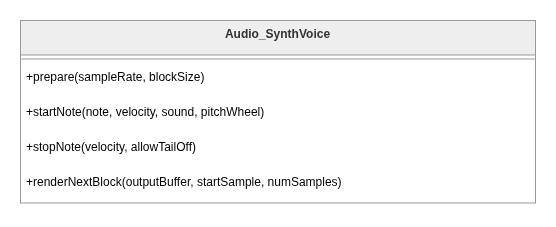

The diagram above was exported from draw.io. Its source (the exported page's mxGraphModel, read from the mxfile embedded in the PNG):
<mxGraphModel dx="1885" dy="960" grid="1" gridSize="10" guides="1" tooltips="1" connect="1" arrows="1" fold="1" page="1" pageScale="1" pageWidth="850" pageHeight="1100" math="0" shadow="0">
  <root>
    <mxCell id="0" />
    <mxCell id="1" parent="0" />
    <mxCell id="2" parent="1" style="swimlane;fontStyle=1;align=center;verticalAlign=top;childLayout=stackLayout;horizontal=1;startSize=34.54545454545455;horizontalStack=0;resizeParent=1;resizeParentMax=0;resizeLast=0;collapsible=0;marginBottom=0;fillColor=light-dark(#eeeeee,#1f2020);strokeColor=light-dark(#999999,#cccccc);fontColor=light-dark(#333333,#cccccc);swimlaneFillColor=default;" value="Audio_SynthVoice" vertex="1">
      <mxGeometry height="182.54545454545456" width="515" x="1032" y="262" as="geometry" />
    </mxCell>
    <mxCell id="3" parent="2" style="line;strokeWidth=1;fillColor=none;align=left;verticalAlign=middle;spacingTop=-1;spacingLeft=3;spacingRight=3;rotatable=0;labelPosition=right;points=[];portConstraint=eastwest;strokeColor=inherit;swimlaneFillColor=default;" vertex="1">
      <mxGeometry height="8" width="515" y="34.54545454545455" as="geometry" />
    </mxCell>
    <mxCell id="4" parent="2" style="text;strokeColor=none;fillColor=none;align=left;verticalAlign=top;spacingLeft=4;spacingRight=4;overflow=hidden;rotatable=0;points=[[0,0.5],[1,0.5]];portConstraint=eastwest;swimlaneFillColor=default;" value="+prepare(sampleRate, blockSize)" vertex="1">
      <mxGeometry height="35" width="515" y="42.54545454545455" as="geometry" />
    </mxCell>
    <mxCell id="5" parent="2" style="text;strokeColor=none;fillColor=none;align=left;verticalAlign=top;spacingLeft=4;spacingRight=4;overflow=hidden;rotatable=0;points=[[0,0.5],[1,0.5]];portConstraint=eastwest;swimlaneFillColor=default;" value="+startNote(note, velocity, sound, pitchWheel)" vertex="1">
      <mxGeometry height="35" width="515" y="77.54545454545455" as="geometry" />
    </mxCell>
    <mxCell id="6" parent="2" style="text;strokeColor=none;fillColor=none;align=left;verticalAlign=top;spacingLeft=4;spacingRight=4;overflow=hidden;rotatable=0;points=[[0,0.5],[1,0.5]];portConstraint=eastwest;swimlaneFillColor=default;" value="+stopNote(velocity, allowTailOff)" vertex="1">
      <mxGeometry height="35" width="515" y="112.54545454545455" as="geometry" />
    </mxCell>
    <mxCell id="7" parent="2" style="text;strokeColor=none;fillColor=none;align=left;verticalAlign=top;spacingLeft=4;spacingRight=4;overflow=hidden;rotatable=0;points=[[0,0.5],[1,0.5]];portConstraint=eastwest;swimlaneFillColor=default;" value="+renderNextBlock(outputBuffer, startSample, numSamples)" vertex="1">
      <mxGeometry height="35" width="515" y="147.54545454545456" as="geometry" />
    </mxCell>
  </root>
</mxGraphModel>